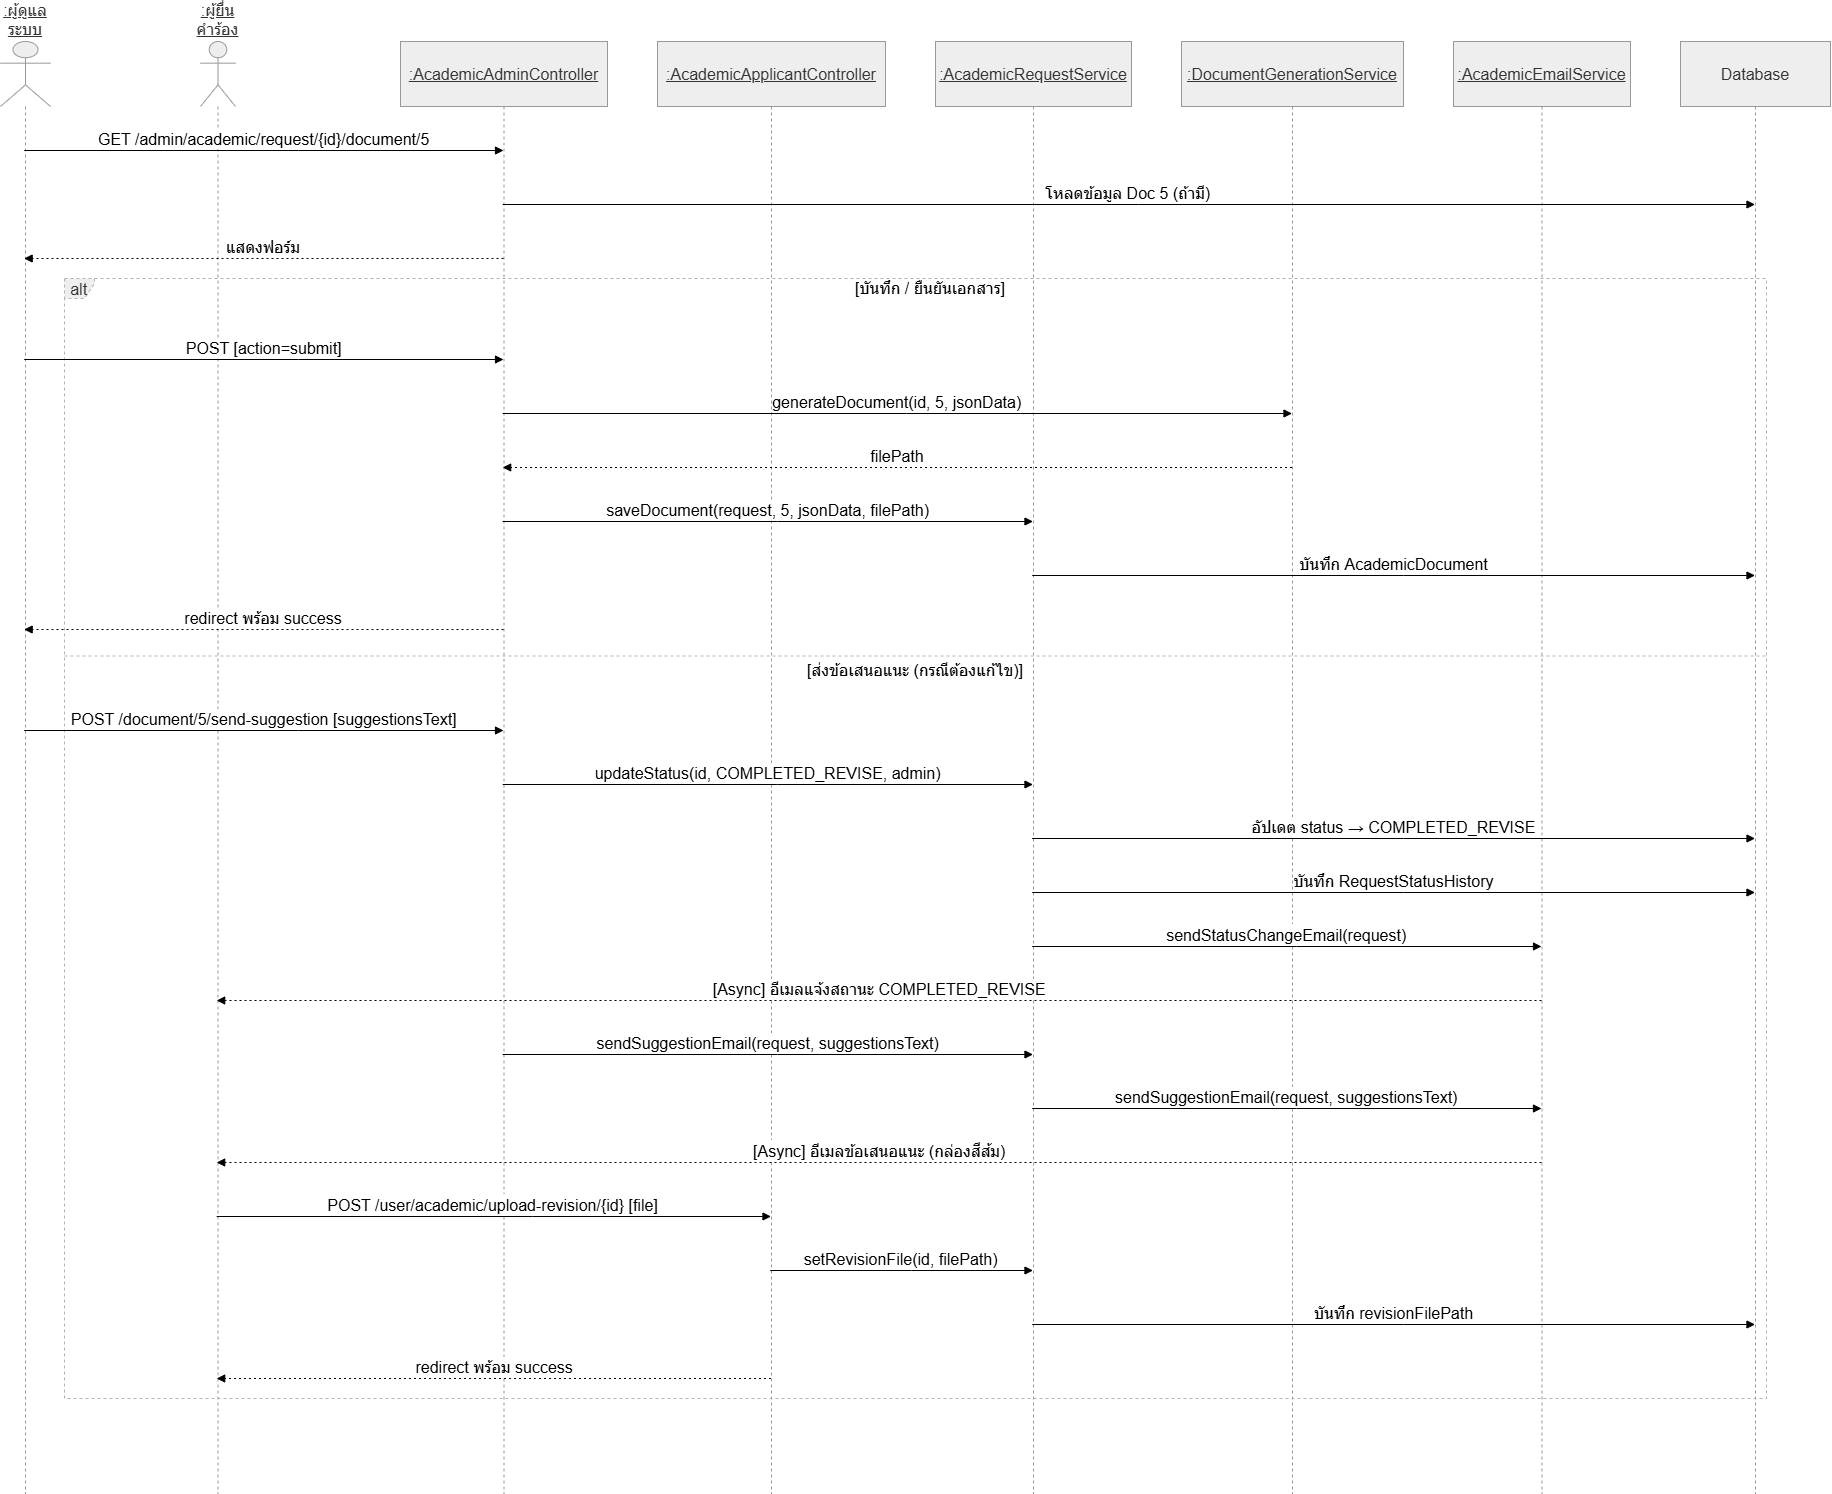

The diagram above was exported from draw.io. Its source (the exported page's mxGraphModel, read from the mxfile embedded in the PNG):
<mxGraphModel dx="1895" dy="2233" grid="1" gridSize="10" guides="1" tooltips="1" connect="1" arrows="1" fold="1" page="1" pageScale="1" pageWidth="850" pageHeight="1100" math="0" shadow="0">
  <root>
    <mxCell id="0" />
    <mxCell id="1" parent="0" />
    <mxCell id="56SFhz0z2MVkZsKB2tvc-34" parent="1" style="shape=umlLifeline;perimeter=lifelinePerimeter;whiteSpace=wrap;container=1;dropTarget=0;collapsible=0;recursiveResize=0;outlineConnect=0;portConstraint=eastwest;newEdgeStyle={&quot;edgeStyle&quot;:&quot;elbowEdgeStyle&quot;,&quot;elbow&quot;:&quot;vertical&quot;,&quot;curved&quot;:0,&quot;rounded&quot;:0};participant=umlActor;verticalAlign=bottom;labelPosition=center;verticalLabelPosition=top;align=center;size=65;fillColor=light-dark(#eeeeee,#1f2020);strokeColor=light-dark(#999999,#cccccc);fontColor=light-dark(#333333,#cccccc);fontSize=16;fontStyle=4" value=":ผู้ดูแลระบบ" vertex="1">
      <mxGeometry height="1452" width="50" x="20" y="20" as="geometry" />
    </mxCell>
    <mxCell id="56SFhz0z2MVkZsKB2tvc-35" parent="1" style="shape=umlLifeline;perimeter=lifelinePerimeter;whiteSpace=wrap;container=1;dropTarget=0;collapsible=0;recursiveResize=0;outlineConnect=0;portConstraint=eastwest;newEdgeStyle={&quot;edgeStyle&quot;:&quot;elbowEdgeStyle&quot;,&quot;elbow&quot;:&quot;vertical&quot;,&quot;curved&quot;:0,&quot;rounded&quot;:0};participant=umlActor;verticalAlign=bottom;labelPosition=center;verticalLabelPosition=top;align=center;size=65;fillColor=light-dark(#eeeeee,#1f2020);strokeColor=light-dark(#999999,#cccccc);fontColor=light-dark(#333333,#cccccc);fontSize=16;fontStyle=4" value=":ผู้ยื่นคำร้อง" vertex="1">
      <mxGeometry height="1452" width="35" x="220" y="20" as="geometry" />
    </mxCell>
    <mxCell id="56SFhz0z2MVkZsKB2tvc-36" parent="1" style="shape=umlLifeline;perimeter=lifelinePerimeter;whiteSpace=wrap;container=1;dropTarget=0;collapsible=0;recursiveResize=0;outlineConnect=0;portConstraint=eastwest;newEdgeStyle={&quot;edgeStyle&quot;:&quot;elbowEdgeStyle&quot;,&quot;elbow&quot;:&quot;vertical&quot;,&quot;curved&quot;:0,&quot;rounded&quot;:0};size=65;fillColor=light-dark(#eeeeee,#1f2020);strokeColor=light-dark(#999999,#cccccc);fontColor=light-dark(#333333,#cccccc);fontSize=16;fontStyle=4" value=":AcademicAdminController" vertex="1">
      <mxGeometry height="1452" width="207" x="420" y="20" as="geometry" />
    </mxCell>
    <mxCell id="56SFhz0z2MVkZsKB2tvc-37" parent="1" style="shape=umlLifeline;perimeter=lifelinePerimeter;whiteSpace=wrap;container=1;dropTarget=0;collapsible=0;recursiveResize=0;outlineConnect=0;portConstraint=eastwest;newEdgeStyle={&quot;edgeStyle&quot;:&quot;elbowEdgeStyle&quot;,&quot;elbow&quot;:&quot;vertical&quot;,&quot;curved&quot;:0,&quot;rounded&quot;:0};size=65;fillColor=light-dark(#eeeeee,#1f2020);strokeColor=light-dark(#999999,#cccccc);fontColor=light-dark(#333333,#cccccc);fontSize=16;fontStyle=4" value=":AcademicApplicantController" vertex="1">
      <mxGeometry height="1452" width="228" x="677" y="20" as="geometry" />
    </mxCell>
    <mxCell id="56SFhz0z2MVkZsKB2tvc-38" parent="1" style="shape=umlLifeline;perimeter=lifelinePerimeter;whiteSpace=wrap;container=1;dropTarget=0;collapsible=0;recursiveResize=0;outlineConnect=0;portConstraint=eastwest;newEdgeStyle={&quot;edgeStyle&quot;:&quot;elbowEdgeStyle&quot;,&quot;elbow&quot;:&quot;vertical&quot;,&quot;curved&quot;:0,&quot;rounded&quot;:0};size=65;fillColor=light-dark(#eeeeee,#1f2020);strokeColor=light-dark(#999999,#cccccc);fontColor=light-dark(#333333,#cccccc);fontSize=16;fontStyle=4" value=":AcademicRequestService" vertex="1">
      <mxGeometry height="1452" width="196" x="955" y="20" as="geometry" />
    </mxCell>
    <mxCell id="56SFhz0z2MVkZsKB2tvc-39" parent="1" style="shape=umlLifeline;perimeter=lifelinePerimeter;whiteSpace=wrap;container=1;dropTarget=0;collapsible=0;recursiveResize=0;outlineConnect=0;portConstraint=eastwest;newEdgeStyle={&quot;edgeStyle&quot;:&quot;elbowEdgeStyle&quot;,&quot;elbow&quot;:&quot;vertical&quot;,&quot;curved&quot;:0,&quot;rounded&quot;:0};size=65;fillColor=light-dark(#eeeeee,#1f2020);strokeColor=light-dark(#999999,#cccccc);fontColor=light-dark(#333333,#cccccc);fontSize=16;fontStyle=4" value=":DocumentGenerationService" vertex="1">
      <mxGeometry height="1452" width="222" x="1201" y="20" as="geometry" />
    </mxCell>
    <mxCell id="56SFhz0z2MVkZsKB2tvc-40" parent="1" style="shape=umlLifeline;perimeter=lifelinePerimeter;whiteSpace=wrap;container=1;dropTarget=0;collapsible=0;recursiveResize=0;outlineConnect=0;portConstraint=eastwest;newEdgeStyle={&quot;edgeStyle&quot;:&quot;elbowEdgeStyle&quot;,&quot;elbow&quot;:&quot;vertical&quot;,&quot;curved&quot;:0,&quot;rounded&quot;:0};size=65;fillColor=light-dark(#eeeeee,#1f2020);strokeColor=light-dark(#999999,#cccccc);fontColor=light-dark(#333333,#cccccc);fontSize=16;fontStyle=4" value=":AcademicEmailService" vertex="1">
      <mxGeometry height="1452" width="177" x="1473" y="20" as="geometry" />
    </mxCell>
    <mxCell id="56SFhz0z2MVkZsKB2tvc-41" parent="1" style="shape=umlLifeline;perimeter=lifelinePerimeter;whiteSpace=wrap;container=1;dropTarget=0;collapsible=0;recursiveResize=0;outlineConnect=0;portConstraint=eastwest;newEdgeStyle={&quot;edgeStyle&quot;:&quot;elbowEdgeStyle&quot;,&quot;elbow&quot;:&quot;vertical&quot;,&quot;curved&quot;:0,&quot;rounded&quot;:0};size=65;fillColor=light-dark(#eeeeee,#1f2020);strokeColor=light-dark(#999999,#cccccc);fontColor=light-dark(#333333,#cccccc);fontSize=16;" value="Database" vertex="1">
      <mxGeometry height="1452" width="150" x="1700" y="20" as="geometry" />
    </mxCell>
    <mxCell id="56SFhz0z2MVkZsKB2tvc-42" parent="1" style="shape=umlFrame;dashed=1;pointerEvents=0;dropTarget=0;strokeColor=#B3B3B3;height=20;width=30;fillColor=light-dark(#eeeeee,#1f2020);fontColor=light-dark(#333333,#cccccc);fontSize=16;" value="alt" vertex="1">
      <mxGeometry height="1120" width="1702" x="84" y="257" as="geometry" />
    </mxCell>
    <mxCell id="56SFhz0z2MVkZsKB2tvc-43" parent="56SFhz0z2MVkZsKB2tvc-42" style="text;strokeColor=none;fillColor=none;align=center;verticalAlign=middle;whiteSpace=wrap;fontSize=16;" value="[บันทึก / ยืนยันเอกสาร]" vertex="1">
      <mxGeometry height="20" width="1672" x="30" as="geometry" />
    </mxCell>
    <mxCell id="56SFhz0z2MVkZsKB2tvc-44" parent="56SFhz0z2MVkZsKB2tvc-42" style="shape=line;dashed=1;whiteSpace=wrap;verticalAlign=top;labelPosition=center;verticalLabelPosition=middle;align=center;strokeColor=#B3B3B3;fontSize=16;" value="[ส่งข้อเสนอแนะ (กรณีต้องแก้ไข)]" vertex="1">
      <mxGeometry height="3" width="1702" y="376" as="geometry" />
    </mxCell>
    <mxCell id="56SFhz0z2MVkZsKB2tvc-45" edge="1" parent="1" source="56SFhz0z2MVkZsKB2tvc-34" style="verticalAlign=bottom;edgeStyle=elbowEdgeStyle;elbow=vertical;curved=0;rounded=0;endArrow=block;fontSize=16;" target="56SFhz0z2MVkZsKB2tvc-36" value="GET /admin/academic/request/{id}/document/5">
      <mxGeometry relative="1" as="geometry">
        <Array as="points">
          <mxPoint x="318" y="129" />
        </Array>
      </mxGeometry>
    </mxCell>
    <mxCell id="56SFhz0z2MVkZsKB2tvc-46" edge="1" parent="1" source="56SFhz0z2MVkZsKB2tvc-36" style="verticalAlign=bottom;edgeStyle=elbowEdgeStyle;elbow=vertical;curved=0;rounded=0;endArrow=block;fontSize=16;" target="56SFhz0z2MVkZsKB2tvc-41" value="โหลดข้อมูล Doc 5 (ถ้ามี)">
      <mxGeometry relative="1" as="geometry">
        <Array as="points">
          <mxPoint x="1158" y="183" />
        </Array>
      </mxGeometry>
    </mxCell>
    <mxCell id="56SFhz0z2MVkZsKB2tvc-47" edge="1" parent="1" source="56SFhz0z2MVkZsKB2tvc-36" style="verticalAlign=bottom;edgeStyle=elbowEdgeStyle;elbow=vertical;curved=0;rounded=0;dashed=1;dashPattern=2 3;endArrow=block;fontSize=16;" target="56SFhz0z2MVkZsKB2tvc-34" value="แสดงฟอร์ม">
      <mxGeometry relative="1" as="geometry">
        <Array as="points">
          <mxPoint x="321" y="237" />
        </Array>
      </mxGeometry>
    </mxCell>
    <mxCell id="56SFhz0z2MVkZsKB2tvc-48" edge="1" parent="1" source="56SFhz0z2MVkZsKB2tvc-34" style="verticalAlign=bottom;edgeStyle=elbowEdgeStyle;elbow=vertical;curved=0;rounded=0;endArrow=block;fontSize=16;" target="56SFhz0z2MVkZsKB2tvc-36" value="POST [action=submit]">
      <mxGeometry relative="1" as="geometry">
        <Array as="points">
          <mxPoint x="318" y="338" />
        </Array>
      </mxGeometry>
    </mxCell>
    <mxCell id="56SFhz0z2MVkZsKB2tvc-49" edge="1" parent="1" source="56SFhz0z2MVkZsKB2tvc-36" style="verticalAlign=bottom;edgeStyle=elbowEdgeStyle;elbow=vertical;curved=0;rounded=0;endArrow=block;fontSize=16;" target="56SFhz0z2MVkZsKB2tvc-39" value="generateDocument(id, 5, jsonData)">
      <mxGeometry relative="1" as="geometry">
        <Array as="points">
          <mxPoint x="926" y="392" />
        </Array>
      </mxGeometry>
    </mxCell>
    <mxCell id="56SFhz0z2MVkZsKB2tvc-50" edge="1" parent="1" source="56SFhz0z2MVkZsKB2tvc-39" style="verticalAlign=bottom;edgeStyle=elbowEdgeStyle;elbow=vertical;curved=0;rounded=0;dashed=1;dashPattern=2 3;endArrow=block;fontSize=16;" target="56SFhz0z2MVkZsKB2tvc-36" value="filePath">
      <mxGeometry relative="1" as="geometry">
        <Array as="points">
          <mxPoint x="929" y="446" />
        </Array>
      </mxGeometry>
    </mxCell>
    <mxCell id="56SFhz0z2MVkZsKB2tvc-51" edge="1" parent="1" source="56SFhz0z2MVkZsKB2tvc-36" style="verticalAlign=bottom;edgeStyle=elbowEdgeStyle;elbow=vertical;curved=0;rounded=0;endArrow=block;fontSize=16;" target="56SFhz0z2MVkZsKB2tvc-38" value="saveDocument(request, 5, jsonData, filePath)">
      <mxGeometry relative="1" as="geometry">
        <Array as="points">
          <mxPoint x="797" y="500" />
        </Array>
      </mxGeometry>
    </mxCell>
    <mxCell id="56SFhz0z2MVkZsKB2tvc-52" edge="1" parent="1" source="56SFhz0z2MVkZsKB2tvc-38" style="verticalAlign=bottom;edgeStyle=elbowEdgeStyle;elbow=vertical;curved=0;rounded=0;endArrow=block;fontSize=16;" target="56SFhz0z2MVkZsKB2tvc-41" value="บันทึก AcademicDocument">
      <mxGeometry relative="1" as="geometry">
        <Array as="points">
          <mxPoint x="1423" y="554" />
        </Array>
      </mxGeometry>
    </mxCell>
    <mxCell id="56SFhz0z2MVkZsKB2tvc-53" edge="1" parent="1" source="56SFhz0z2MVkZsKB2tvc-36" style="verticalAlign=bottom;edgeStyle=elbowEdgeStyle;elbow=vertical;curved=0;rounded=0;dashed=1;dashPattern=2 3;endArrow=block;fontSize=16;" target="56SFhz0z2MVkZsKB2tvc-34" value="redirect พร้อม success">
      <mxGeometry relative="1" as="geometry">
        <Array as="points">
          <mxPoint x="321" y="608" />
        </Array>
      </mxGeometry>
    </mxCell>
    <mxCell id="56SFhz0z2MVkZsKB2tvc-54" edge="1" parent="1" source="56SFhz0z2MVkZsKB2tvc-34" style="verticalAlign=bottom;edgeStyle=elbowEdgeStyle;elbow=vertical;curved=0;rounded=0;endArrow=block;fontSize=16;" target="56SFhz0z2MVkZsKB2tvc-36" value="POST /document/5/send-suggestion [suggestionsText]">
      <mxGeometry relative="1" as="geometry">
        <Array as="points">
          <mxPoint x="318" y="709" />
        </Array>
      </mxGeometry>
    </mxCell>
    <mxCell id="56SFhz0z2MVkZsKB2tvc-55" edge="1" parent="1" source="56SFhz0z2MVkZsKB2tvc-36" style="verticalAlign=bottom;edgeStyle=elbowEdgeStyle;elbow=vertical;curved=0;rounded=0;endArrow=block;fontSize=16;" target="56SFhz0z2MVkZsKB2tvc-38" value="updateStatus(id, COMPLETED_REVISE, admin)">
      <mxGeometry relative="1" as="geometry">
        <Array as="points">
          <mxPoint x="797" y="763" />
        </Array>
      </mxGeometry>
    </mxCell>
    <mxCell id="56SFhz0z2MVkZsKB2tvc-56" edge="1" parent="1" source="56SFhz0z2MVkZsKB2tvc-38" style="verticalAlign=bottom;edgeStyle=elbowEdgeStyle;elbow=vertical;curved=0;rounded=0;endArrow=block;fontSize=16;" target="56SFhz0z2MVkZsKB2tvc-41" value="อัปเดต status → COMPLETED_REVISE">
      <mxGeometry relative="1" as="geometry">
        <Array as="points">
          <mxPoint x="1423" y="817" />
        </Array>
      </mxGeometry>
    </mxCell>
    <mxCell id="56SFhz0z2MVkZsKB2tvc-57" edge="1" parent="1" source="56SFhz0z2MVkZsKB2tvc-38" style="verticalAlign=bottom;edgeStyle=elbowEdgeStyle;elbow=vertical;curved=0;rounded=0;endArrow=block;fontSize=16;" target="56SFhz0z2MVkZsKB2tvc-41" value="บันทึก RequestStatusHistory">
      <mxGeometry relative="1" as="geometry">
        <Array as="points">
          <mxPoint x="1423" y="871" />
        </Array>
      </mxGeometry>
    </mxCell>
    <mxCell id="56SFhz0z2MVkZsKB2tvc-58" edge="1" parent="1" source="56SFhz0z2MVkZsKB2tvc-38" style="verticalAlign=bottom;edgeStyle=elbowEdgeStyle;elbow=vertical;curved=0;rounded=0;endArrow=block;fontSize=16;" target="56SFhz0z2MVkZsKB2tvc-40" value="sendStatusChangeEmail(request)">
      <mxGeometry relative="1" as="geometry">
        <Array as="points">
          <mxPoint x="1316" y="925" />
        </Array>
      </mxGeometry>
    </mxCell>
    <mxCell id="56SFhz0z2MVkZsKB2tvc-59" edge="1" parent="1" source="56SFhz0z2MVkZsKB2tvc-40" style="verticalAlign=bottom;edgeStyle=elbowEdgeStyle;elbow=vertical;curved=0;rounded=0;dashed=1;dashPattern=2 3;endArrow=block;fontSize=16;" target="56SFhz0z2MVkZsKB2tvc-35" value="[Async] อีเมลแจ้งสถานะ COMPLETED_REVISE">
      <mxGeometry relative="1" as="geometry">
        <Array as="points">
          <mxPoint x="940" y="979" />
        </Array>
      </mxGeometry>
    </mxCell>
    <mxCell id="56SFhz0z2MVkZsKB2tvc-60" edge="1" parent="1" source="56SFhz0z2MVkZsKB2tvc-36" style="verticalAlign=bottom;edgeStyle=elbowEdgeStyle;elbow=vertical;curved=0;rounded=0;endArrow=block;fontSize=16;" target="56SFhz0z2MVkZsKB2tvc-38" value="sendSuggestionEmail(request, suggestionsText)">
      <mxGeometry relative="1" as="geometry">
        <Array as="points">
          <mxPoint x="797" y="1033" />
        </Array>
      </mxGeometry>
    </mxCell>
    <mxCell id="56SFhz0z2MVkZsKB2tvc-61" edge="1" parent="1" source="56SFhz0z2MVkZsKB2tvc-38" style="verticalAlign=bottom;edgeStyle=elbowEdgeStyle;elbow=vertical;curved=0;rounded=0;endArrow=block;fontSize=16;" target="56SFhz0z2MVkZsKB2tvc-40" value="sendSuggestionEmail(request, suggestionsText)">
      <mxGeometry relative="1" as="geometry">
        <Array as="points">
          <mxPoint x="1316" y="1087" />
        </Array>
      </mxGeometry>
    </mxCell>
    <mxCell id="56SFhz0z2MVkZsKB2tvc-62" edge="1" parent="1" source="56SFhz0z2MVkZsKB2tvc-40" style="verticalAlign=bottom;edgeStyle=elbowEdgeStyle;elbow=vertical;curved=0;rounded=0;dashed=1;dashPattern=2 3;endArrow=block;fontSize=16;" target="56SFhz0z2MVkZsKB2tvc-35" value="[Async] อีเมลข้อเสนอแนะ (กล่องสีส้ม)">
      <mxGeometry relative="1" as="geometry">
        <Array as="points">
          <mxPoint x="940" y="1141" />
        </Array>
      </mxGeometry>
    </mxCell>
    <mxCell id="56SFhz0z2MVkZsKB2tvc-63" edge="1" parent="1" source="56SFhz0z2MVkZsKB2tvc-35" style="verticalAlign=bottom;edgeStyle=elbowEdgeStyle;elbow=vertical;curved=0;rounded=0;endArrow=block;fontSize=16;" target="56SFhz0z2MVkZsKB2tvc-37" value="POST /user/academic/upload-revision/{id} [file]">
      <mxGeometry relative="1" as="geometry">
        <Array as="points">
          <mxPoint x="552" y="1195" />
        </Array>
      </mxGeometry>
    </mxCell>
    <mxCell id="56SFhz0z2MVkZsKB2tvc-64" edge="1" parent="1" source="56SFhz0z2MVkZsKB2tvc-37" style="verticalAlign=bottom;edgeStyle=elbowEdgeStyle;elbow=vertical;curved=0;rounded=0;endArrow=block;fontSize=16;" target="56SFhz0z2MVkZsKB2tvc-38" value="setRevisionFile(id, filePath)">
      <mxGeometry relative="1" as="geometry">
        <Array as="points">
          <mxPoint x="931" y="1249" />
        </Array>
      </mxGeometry>
    </mxCell>
    <mxCell id="56SFhz0z2MVkZsKB2tvc-65" edge="1" parent="1" source="56SFhz0z2MVkZsKB2tvc-38" style="verticalAlign=bottom;edgeStyle=elbowEdgeStyle;elbow=vertical;curved=0;rounded=0;endArrow=block;fontSize=16;" target="56SFhz0z2MVkZsKB2tvc-41" value="บันทึก revisionFilePath">
      <mxGeometry relative="1" as="geometry">
        <Array as="points">
          <mxPoint x="1423" y="1303" />
        </Array>
      </mxGeometry>
    </mxCell>
    <mxCell id="56SFhz0z2MVkZsKB2tvc-66" edge="1" parent="1" source="56SFhz0z2MVkZsKB2tvc-37" style="verticalAlign=bottom;edgeStyle=elbowEdgeStyle;elbow=vertical;curved=0;rounded=0;dashed=1;dashPattern=2 3;endArrow=block;fontSize=16;" target="56SFhz0z2MVkZsKB2tvc-35" value="redirect พร้อม success">
      <mxGeometry relative="1" as="geometry">
        <Array as="points">
          <mxPoint x="555" y="1357" />
        </Array>
      </mxGeometry>
    </mxCell>
  </root>
</mxGraphModel>